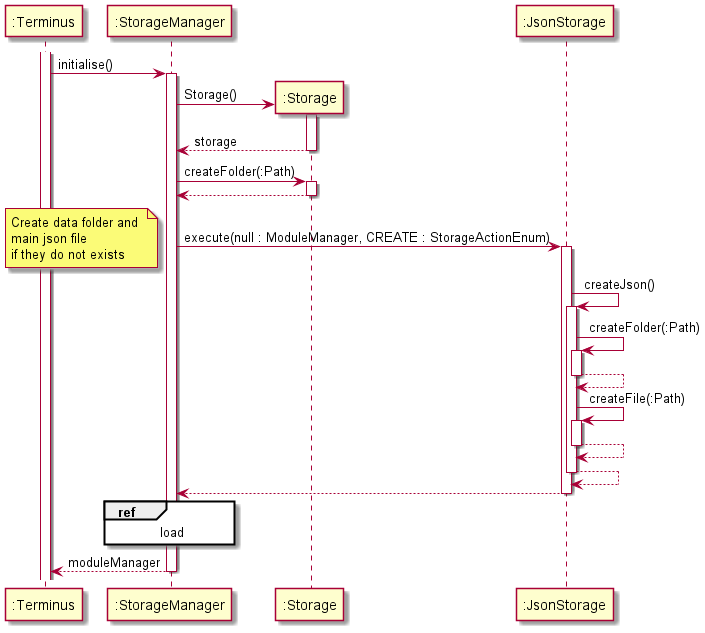

The diagram above was rendered by PlantUML. Its source (embedded in the PNG):
@startuml
'https://plantuml.com/sequence-diagram

participant ":Terminus" as Terminus
participant ":StorageManager" as StorageManager

participant ":Storage" as Storage
participant ":JsonStorage" as JsonStorage

activate Terminus
Terminus -> StorageManager : initialise()
activate StorageManager
Create Storage
  StorageManager -> Storage : Storage()
  activate Storage
return storage
StorageManager -> Storage : createFolder(:Path)
activate Storage
return
StorageManager -> JsonStorage : execute(null : ModuleManager, CREATE : StorageActionEnum)
activate JsonStorage
note left: Create data folder and \nmain json file \nif they do not exists
  JsonStorage -> JsonStorage : createJson()
  activate JsonStorage
  JsonStorage -> JsonStorage : createFolder(:Path)
  activate JsonStorage
  return
  JsonStorage -> JsonStorage : createFile(:Path)
  activate JsonStorage
  return
return
return
ref over StorageManager
  load
end
return moduleManager


@enduml